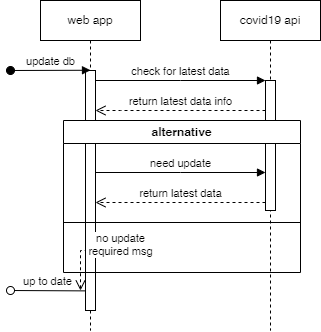

The diagram above was exported from draw.io. Its source (the exported page's mxGraphModel, read from the mxfile embedded in the PNG):
<mxGraphModel dx="596" dy="429" grid="1" gridSize="10" guides="1" tooltips="1" connect="1" arrows="1" fold="1" page="1" pageScale="1" pageWidth="850" pageHeight="1100" math="0" shadow="0">
  <root>
    <mxCell id="0" />
    <mxCell id="1" parent="0" />
    <mxCell id="aM9ryv3xv72pqoxQDRHE-1" value="web app" style="shape=umlLifeline;perimeter=lifelinePerimeter;whiteSpace=wrap;html=1;container=0;dropTarget=0;collapsible=0;recursiveResize=0;outlineConnect=0;portConstraint=eastwest;newEdgeStyle={&quot;edgeStyle&quot;:&quot;elbowEdgeStyle&quot;,&quot;elbow&quot;:&quot;vertical&quot;,&quot;curved&quot;:0,&quot;rounded&quot;:0};" parent="1" vertex="1">
      <mxGeometry x="40" y="40" width="100" height="330" as="geometry" />
    </mxCell>
    <mxCell id="aM9ryv3xv72pqoxQDRHE-2" value="" style="html=1;points=[];perimeter=orthogonalPerimeter;outlineConnect=0;targetShapes=umlLifeline;portConstraint=eastwest;newEdgeStyle={&quot;edgeStyle&quot;:&quot;elbowEdgeStyle&quot;,&quot;elbow&quot;:&quot;vertical&quot;,&quot;curved&quot;:0,&quot;rounded&quot;:0};" parent="aM9ryv3xv72pqoxQDRHE-1" vertex="1">
      <mxGeometry x="45" y="70" width="10" height="240" as="geometry" />
    </mxCell>
    <mxCell id="aM9ryv3xv72pqoxQDRHE-3" value="update db" style="html=1;verticalAlign=bottom;startArrow=oval;endArrow=block;startSize=8;edgeStyle=elbowEdgeStyle;elbow=vertical;curved=0;rounded=0;" parent="aM9ryv3xv72pqoxQDRHE-1" target="aM9ryv3xv72pqoxQDRHE-2" edge="1">
      <mxGeometry relative="1" as="geometry">
        <mxPoint x="-30" y="70" as="sourcePoint" />
      </mxGeometry>
    </mxCell>
    <mxCell id="aM9ryv3xv72pqoxQDRHE-5" value="covid19 api" style="shape=umlLifeline;perimeter=lifelinePerimeter;whiteSpace=wrap;html=1;container=0;dropTarget=0;collapsible=0;recursiveResize=0;outlineConnect=0;portConstraint=eastwest;newEdgeStyle={&quot;edgeStyle&quot;:&quot;elbowEdgeStyle&quot;,&quot;elbow&quot;:&quot;vertical&quot;,&quot;curved&quot;:0,&quot;rounded&quot;:0};" parent="1" vertex="1">
      <mxGeometry x="220" y="40" width="100" height="330" as="geometry" />
    </mxCell>
    <mxCell id="aM9ryv3xv72pqoxQDRHE-6" value="" style="html=1;points=[];perimeter=orthogonalPerimeter;outlineConnect=0;targetShapes=umlLifeline;portConstraint=eastwest;newEdgeStyle={&quot;edgeStyle&quot;:&quot;elbowEdgeStyle&quot;,&quot;elbow&quot;:&quot;vertical&quot;,&quot;curved&quot;:0,&quot;rounded&quot;:0};" parent="aM9ryv3xv72pqoxQDRHE-5" vertex="1">
      <mxGeometry x="45" y="80" width="10" height="130" as="geometry" />
    </mxCell>
    <mxCell id="aM9ryv3xv72pqoxQDRHE-7" value="check for latest data" style="html=1;verticalAlign=bottom;endArrow=block;edgeStyle=elbowEdgeStyle;elbow=vertical;curved=0;rounded=0;" parent="1" source="aM9ryv3xv72pqoxQDRHE-2" target="aM9ryv3xv72pqoxQDRHE-6" edge="1">
      <mxGeometry relative="1" as="geometry">
        <mxPoint x="195" y="130" as="sourcePoint" />
        <Array as="points">
          <mxPoint x="180" y="120" />
        </Array>
      </mxGeometry>
    </mxCell>
    <mxCell id="aM9ryv3xv72pqoxQDRHE-8" value="return latest data info" style="html=1;verticalAlign=bottom;endArrow=open;dashed=1;endSize=8;edgeStyle=elbowEdgeStyle;elbow=vertical;curved=0;rounded=0;" parent="1" source="aM9ryv3xv72pqoxQDRHE-6" target="aM9ryv3xv72pqoxQDRHE-2" edge="1">
      <mxGeometry relative="1" as="geometry">
        <mxPoint x="195" y="205" as="targetPoint" />
        <Array as="points">
          <mxPoint x="120" y="150" />
          <mxPoint x="170" y="170" />
          <mxPoint x="190" y="280" />
        </Array>
      </mxGeometry>
    </mxCell>
    <mxCell id="mJ3JfOCfb4EkFxuUiS4t-2" value="alternative" style="swimlane;whiteSpace=wrap;html=1;" vertex="1" parent="1">
      <mxGeometry x="63" y="160" width="237" height="152" as="geometry" />
    </mxCell>
    <mxCell id="mJ3JfOCfb4EkFxuUiS4t-3" value="need update" style="html=1;verticalAlign=bottom;endArrow=block;edgeStyle=elbowEdgeStyle;elbow=vertical;curved=0;rounded=0;" edge="1" parent="mJ3JfOCfb4EkFxuUiS4t-2">
      <mxGeometry relative="1" as="geometry">
        <mxPoint x="32" y="52" as="sourcePoint" />
        <Array as="points">
          <mxPoint x="117" y="52" />
        </Array>
        <mxPoint x="202" y="52" as="targetPoint" />
      </mxGeometry>
    </mxCell>
    <mxCell id="mJ3JfOCfb4EkFxuUiS4t-4" value="return latest data" style="html=1;verticalAlign=bottom;endArrow=open;dashed=1;endSize=8;edgeStyle=elbowEdgeStyle;elbow=vertical;curved=0;rounded=0;" edge="1" parent="mJ3JfOCfb4EkFxuUiS4t-2">
      <mxGeometry relative="1" as="geometry">
        <mxPoint x="32" y="82" as="targetPoint" />
        <Array as="points">
          <mxPoint x="107" y="82" />
          <mxPoint x="127" y="192" />
        </Array>
        <mxPoint x="202" y="82" as="sourcePoint" />
      </mxGeometry>
    </mxCell>
    <mxCell id="mJ3JfOCfb4EkFxuUiS4t-5" value="" style="endArrow=none;html=1;rounded=0;" edge="1" parent="mJ3JfOCfb4EkFxuUiS4t-2">
      <mxGeometry width="50" height="50" relative="1" as="geometry">
        <mxPoint y="102" as="sourcePoint" />
        <mxPoint x="237" y="102" as="targetPoint" />
      </mxGeometry>
    </mxCell>
    <mxCell id="mJ3JfOCfb4EkFxuUiS4t-6" value="up to date" style="html=1;verticalAlign=bottom;startArrow=oval;endArrow=none;startSize=8;edgeStyle=elbowEdgeStyle;elbow=vertical;curved=0;rounded=0;endFill=0;startFill=0;" edge="1" parent="1">
      <mxGeometry relative="1" as="geometry">
        <mxPoint x="10" y="330" as="sourcePoint" />
        <mxPoint x="85" y="330.25" as="targetPoint" />
      </mxGeometry>
    </mxCell>
    <mxCell id="mJ3JfOCfb4EkFxuUiS4t-7" value="no update&lt;br&gt;required msg" style="html=1;verticalAlign=bottom;startArrow=open;endArrow=none;startSize=8;edgeStyle=elbowEdgeStyle;elbow=vertical;curved=0;rounded=0;endFill=0;startFill=0;dashed=1;" edge="1" parent="1">
      <mxGeometry x="1" y="-36" relative="1" as="geometry">
        <mxPoint x="80" y="330" as="sourcePoint" />
        <mxPoint x="85" y="290" as="targetPoint" />
        <Array as="points">
          <mxPoint x="80" y="290" />
        </Array>
        <mxPoint x="35" y="-26" as="offset" />
      </mxGeometry>
    </mxCell>
  </root>
</mxGraphModel>